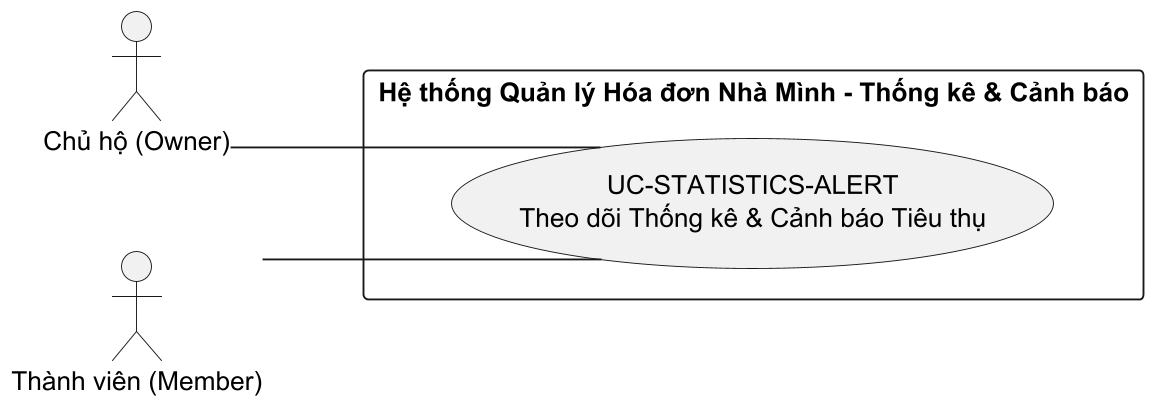

The diagram above was rendered by PlantUML. Its source (embedded in the PNG):
@startuml
left to right direction
skinparam linetype ortho
skinparam nodesep 50
skinparam ranksep 70
skinparam shadowing false
skinparam defaultFontSize 14
skinparam dpi 180

actor "Chủ hộ (Owner)" as owner
actor "Thành viên (Member)" as member

rectangle "Hệ thống Quản lý Hóa đơn Nhà Mình - Thống kê & Cảnh báo" {
    usecase "UC-STATISTICS-ALERT\nTheo dõi Thống kê & Cảnh báo Tiêu thụ" as UC_StatAlert
}

owner -- UC_StatAlert
member -- UC_StatAlert
@enduml